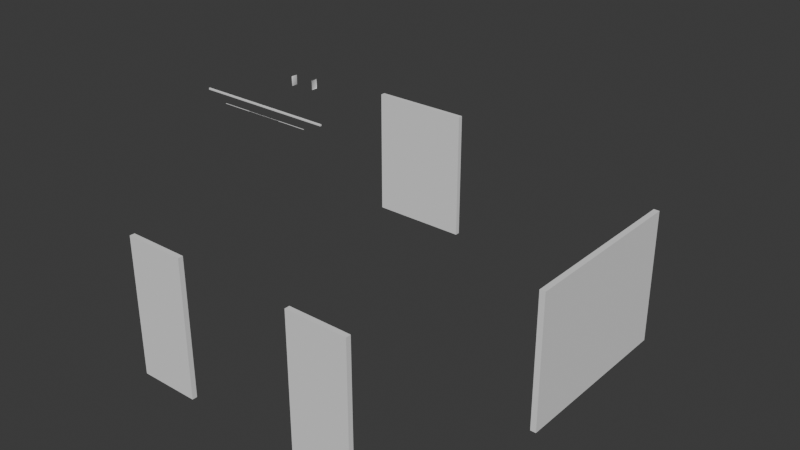 # Source: ApartmentAccessories.blend  (saved by Blender 4.2.67; exported with 4.5.12 LTS)
import bpy
from mathutils import Matrix  # noqa: F401  (used for matrix-valued properties, if any)

bpy.ops.wm.read_factory_settings(use_empty=True)
scene = bpy.context.scene
scene.name = 'Scene'

# ---- collections
col_collection = bpy.data.collections.new('Collection'); scene.collection.children.link(col_collection)
col_collection_2 = bpy.data.collections.new('Collection 2'); scene.collection.children.link(col_collection_2)
col_floors = bpy.data.collections.new('floors'); scene.collection.children.link(col_floors)
col_doorelementplaceholders = bpy.data.collections.new('doorElementPlaceholders'); scene.collection.children.link(col_doorelementplaceholders)

# ---- materials (node trees are filled in below, after node groups)
mat_m_roomaccessories = bpy.data.materials.new('M_roomAccessories')
mat_m_woodwall = bpy.data.materials.new('M_woodWall')

# ---- material node trees
mat_m_roomaccessories.use_nodes = True; mat_m_roomaccessories.node_tree.nodes.clear()
_N = mat_m_roomaccessories.node_tree.nodes; _L = mat_m_roomaccessories.node_tree.links
n0 = _N.new('ShaderNodeBsdfPrincipled'); n0.name = 'Principled BSDF'; n0.location = (10, 300)
n1 = _N.new('ShaderNodeOutputMaterial'); n1.name = 'Material Output'; n1.location = (300, 300)
_L.new(n0.outputs[0], n1.inputs[0])
n1.is_active_output = True
mat_m_woodwall.use_nodes = True; mat_m_woodwall.node_tree.nodes.clear()
_N = mat_m_woodwall.node_tree.nodes; _L = mat_m_woodwall.node_tree.links
n0 = _N.new('ShaderNodeBsdfPrincipled'); n0.name = 'Principled BSDF'; n0.location = (10, 300)
n1 = _N.new('ShaderNodeOutputMaterial'); n1.name = 'Material Output'; n1.location = (300, 300)
_L.new(n0.outputs[0], n1.inputs[0])
n1.is_active_output = True

# ---- world
world_world = bpy.data.worlds.new('World'); scene.world = world_world
world_world.use_nodes = True; world_world.node_tree.nodes.clear()
_N = world_world.node_tree.nodes; _L = world_world.node_tree.links
n0 = _N.new('ShaderNodeOutputWorld'); n0.name = 'World Output'; n0.location = (300, 300)
n1 = _N.new('ShaderNodeBackground'); n1.name = 'Background'; n1.location = (10, 300)
n1.inputs[0].default_value = (0.05088, 0.05088, 0.05088, 1.0)
_L.new(n1.outputs[0], n0.inputs[0])
n0.is_active_output = True
world_world.color = (0.05088, 0.05088, 0.05088)
world_world.sun_shadow_jitter_overblur = 0.0

# ---- meshes
me_plane_003 = bpy.data.meshes.new('Plane.003')
me_plane_003.from_pydata([(-101.9, 72.29, -6.441), (100.0, 72.29, -6.441), (-101.9, 74.2, -6.441), (100.0, 74.2, -6.441), (-101.4, 73.69, -3.996), (-101.4, 72.8, -3.996), (99.57, 72.8, -3.996), (99.57, 73.69, -3.996), (-101.9, 73.87, -3.996), (-101.9, 72.62, -3.996), (100.0, 72.62, -3.996), (100.0, 73.87, -3.996), (-99.71, 73.81, -5.909), (-99.71, 72.68, -5.909), (99.67, 72.68, -5.909), (99.67, 73.81, -5.909), (100.0, 74.2, -5.238), (100.0, 72.29, -5.238), (-101.9, 72.29, -5.238), (-101.9, 74.2, -5.238), (-100.8, 73.81, -4.419), (99.6, 73.81, -4.419), (99.6, 72.68, -4.419), (-100.8, 72.68, -4.419), (100.0, 74.11, -4.423), (-101.9, 72.38, -4.423), (100.0, 72.38, -4.423), (-101.9, 74.11, -4.423)], [], [(0, 2, 3, 1), (21, 20, 12, 15), (26, 24, 11, 10), (27, 25, 9, 8), (24, 27, 8, 11), (25, 26, 10, 9), (5, 4, 8, 9), (6, 5, 9, 10), (7, 6, 10, 11), (4, 7, 11, 8), (13, 14, 15, 12), (23, 22, 14, 13), (22, 21, 15, 14), (20, 23, 13, 12), (0, 1, 17, 18), (3, 2, 19, 16), (2, 0, 18, 19), (1, 3, 16, 17), (4, 5, 23, 20), (6, 7, 21, 22), (5, 6, 22, 23), (7, 4, 20, 21), (18, 17, 26, 25), (16, 19, 27, 24), (19, 18, 25, 27), (17, 16, 24, 26)])
_uv = me_plane_003.uv_layers.new(name='UVMap')
_uv.uv.foreach_set('vector', [0.03383, 1.0, 0.02439, 1.0, 0.02439, 1.842e-07, 0.03383, -6.586e-09, 0.03588, 0.9959, 0.03588, 0.002979, 0.04325, 0.008482, 0.04325, 0.9962, 0.07348, 0.5601, 0.0649, 0.5601, 0.06609, 0.558, 0.07228, 0.558, 0.07348, 0.5722, 0.0649, 0.5722, 0.06609, 0.5701, 0.07228, 0.5701, 0.01438, -3.671e-08, 0.01438, 1.0, 0.01219, 1.0, 0.01219, -3.688e-08, 0.002189, 1.652e-10, 0.002188, 1.0, -1.986e-10, 1.0, 7.53e-08, 5.685e-15, 0.05795, 0.002135, 0.05357, 0.002135, 0.05266, 2.302e-09, 0.05885, 1.916e-07, 0.05795, 0.9979, 0.05795, 0.002135, 0.05885, 1.916e-07, 0.05885, 1.0, 0.05357, 0.9979, 0.05795, 0.9979, 0.05885, 1.0, 0.05266, 1.0, 0.05357, 0.002135, 0.05357, 0.9979, 0.05266, 1.0, 0.05266, 2.302e-09, 0.06447, 1.162e-07, 0.06447, 0.9877, 0.05885, 0.9877, 0.05885, 2.572e-09, 0.0453, 0.9932, 0.0453, 0.0003215, 0.05266, 3.976e-09, 0.05266, 0.9877, 0.06447, 0.5843, 0.07008, 0.5843, 0.07008, 0.5917, 0.06447, 0.5917, 0.06447, 0.5917, 0.07008, 0.5917, 0.07008, 0.5991, 0.06447, 0.5991, 0.01219, 9.206e-10, 0.01219, 1.0, 0.006247, 1.0, 0.006247, 4.716e-10, 0.02439, -3.596e-08, 0.02439, 1.0, 0.01844, 1.0, 0.01844, -3.641e-08, 0.07391, 0.5822, 0.06447, 0.5822, 0.06447, 0.5762, 0.07391, 0.5762, 0.07391, 0.5701, 0.06447, 0.5701, 0.06447, 0.5641, 0.07391, 0.5641, 0.05357, 0.002135, 0.05795, 0.002135, 0.05857, 0.005114, 0.05296, 0.005113, 0.06509, 0.5822, 0.06947, 0.5822, 0.07008, 0.5843, 0.06447, 0.5843, 0.04325, 0.9962, 0.04325, 0.0004956, 0.0453, 0.0003215, 0.0453, 0.9932, 0.03383, 0.9957, 0.03383, 2.554e-09, 0.03588, 0.002979, 0.03588, 0.9959, 0.006247, 4.716e-10, 0.006247, 1.0, 0.002188, 1.0, 0.002189, 1.652e-10, 0.01844, -3.641e-08, 0.01844, 1.0, 0.01438, 1.0, 0.01438, -3.671e-08, 0.07391, 0.5762, 0.06447, 0.5762, 0.0649, 0.5722, 0.07348, 0.5722, 0.07391, 0.5641, 0.06447, 0.5641, 0.0649, 0.5601, 0.07348, 0.5601])
me_plane_003.materials.append(mat_m_roomaccessories)
me_plane_003.update()
me_plane_004 = bpy.data.meshes.new('Plane.004')
me_plane_004.from_pydata([(-0.8425, -0.375, 0.0), (0.375, -0.375, 0.0), (-0.8425, 0.375, 0.0), (0.375, 0.375, 0.0), (-0.8425, -0.375, -0.08575), (0.375, -0.375, -0.08575), (-0.8425, 0.375, -0.08575), (0.375, 0.375, -0.08575), (-0.8425, 0.0, -0.01428), (0.375, 0.0, -0.01428), (-0.8425, -0.1994, 0.03348), (-0.8425, 0.1994, 0.03348), (-0.8425, 0.0, -0.01423), (-0.8425, 0.0, 0.04921), (0.375, 0.1994, 0.03348), (0.375, -0.1994, 0.03348), (0.375, 0.0, -0.01423), (0.375, 0.0, 0.04921)], [], [(3, 14, 16, 9, 7), (12, 11, 2, 6, 8), (11, 14, 3, 2), (16, 15, 1, 5, 9), (0, 1, 15, 10), (2, 3, 7, 6), (1, 0, 4, 5), (10, 13, 12), (13, 11, 12), (14, 17, 16), (17, 15, 16), (14, 11, 13, 17), (17, 13, 10, 15), (0, 10, 12, 8, 4)])
_uv = me_plane_004.uv_layers.new(name='UVMap')
_uv.uv.foreach_set('vector', [0.06489, 0.6353, 0.06506, 0.6362, 0.06482, 0.6371, 0.06482, 0.6371, 0.06447, 0.6353, 0.06482, 0.6409, 0.06506, 0.6418, 0.06489, 0.6427, 0.06447, 0.6427, 0.06482, 0.6409, 0.06731, 0.6051, 0.06731, 0.5991, 0.06818, 0.5991, 0.06818, 0.6051, 0.06482, 0.6371, 0.06506, 0.6381, 0.06489, 0.639, 0.06447, 0.639, 0.06482, 0.6371, 0.06447, 0.6051, 0.06447, 0.5991, 0.06534, 0.5991, 0.06534, 0.6051, 0.06447, 0.6172, 0.06447, 0.6112, 0.06489, 0.6112, 0.06489, 0.6172, 0.06447, 0.6232, 0.06447, 0.6172, 0.06489, 0.6172, 0.06489, 0.6232, 0.06506, 0.6399, 0.06514, 0.6409, 0.06482, 0.6409, 0.06514, 0.6409, 0.06506, 0.6418, 0.06482, 0.6409, 0.06506, 0.6362, 0.06514, 0.6371, 0.06482, 0.6371, 0.06514, 0.6371, 0.06506, 0.6381, 0.06482, 0.6371, 0.06731, 0.5991, 0.06731, 0.6051, 0.06633, 0.6051, 0.06633, 0.5991, 0.06633, 0.5991, 0.06633, 0.6051, 0.06534, 0.6051, 0.06534, 0.5991, 0.06489, 0.639, 0.06506, 0.6399, 0.06482, 0.6409, 0.06482, 0.6409, 0.06447, 0.639])
me_plane_004.materials.append(mat_m_roomaccessories)
me_plane_004.update()
me_plane_005 = bpy.data.meshes.new('Plane.005')
me_plane_005.from_pydata([(-0.8425, -0.375, 0.0), (0.375, -0.375, 0.0), (-0.8425, 0.375, 0.0), (0.375, 0.375, 0.0), (-0.8425, -0.375, -0.08575), (0.375, -0.375, -0.08575), (-0.8425, 0.375, -0.08575), (0.375, 0.375, -0.08575), (-0.8425, 0.0, -0.01428), (0.375, 0.0, -0.01428), (-0.8425, -0.1994, 0.03348), (-0.8425, 0.1994, 0.03348), (-0.8425, 0.0, -0.01423), (-0.8425, 0.0, 0.04921), (0.375, 0.1994, 0.03348), (0.375, -0.1994, 0.03348), (0.375, 0.0, -0.01423), (0.375, 0.0, 0.04921)], [], [(3, 14, 16, 9, 7), (12, 11, 2, 6, 8), (11, 14, 3, 2), (16, 15, 1, 5, 9), (0, 1, 15, 10), (2, 3, 7, 6), (1, 0, 4, 5), (10, 13, 12), (13, 11, 12), (14, 17, 16), (17, 15, 16), (14, 11, 13, 17), (17, 13, 10, 15), (0, 10, 12, 8, 4)])
_uv = me_plane_005.uv_layers.new(name='UVMap')
_uv.uv.foreach_set('vector', [0.06489, 0.6427, 0.06506, 0.6436, 0.06482, 0.6446, 0.06482, 0.6446, 0.06447, 0.6427, 0.06482, 0.6483, 0.06506, 0.6493, 0.06489, 0.6501, 0.06447, 0.6501, 0.06482, 0.6483, 0.06731, 0.6112, 0.06731, 0.6051, 0.06818, 0.6051, 0.06818, 0.6112, 0.06482, 0.6446, 0.06506, 0.6456, 0.06489, 0.6464, 0.06447, 0.6464, 0.06482, 0.6446, 0.06447, 0.6112, 0.06447, 0.6051, 0.06534, 0.6051, 0.06534, 0.6112, 0.06447, 0.6292, 0.06447, 0.6232, 0.06489, 0.6232, 0.06489, 0.6292, 0.06447, 0.6353, 0.06447, 0.6292, 0.06489, 0.6292, 0.06489, 0.6353, 0.06506, 0.6473, 0.06514, 0.6483, 0.06482, 0.6483, 0.06514, 0.6483, 0.06506, 0.6493, 0.06482, 0.6483, 0.06506, 0.6436, 0.06514, 0.6446, 0.06482, 0.6446, 0.06514, 0.6446, 0.06506, 0.6456, 0.06482, 0.6446, 0.06731, 0.6051, 0.06731, 0.6112, 0.06633, 0.6112, 0.06633, 0.6051, 0.06633, 0.6051, 0.06633, 0.6112, 0.06534, 0.6112, 0.06534, 0.6051, 0.06489, 0.6464, 0.06506, 0.6473, 0.06482, 0.6483, 0.06482, 0.6483, 0.06447, 0.6464])
me_plane_005.materials.append(mat_m_roomaccessories)
me_plane_005.update()
me_cube_003 = bpy.data.meshes.new('Cube.003')
me_cube_003.from_pydata([(-0.4264, -4.576, -6.5), (-0.4264, 4.576, -6.5), (-0.4264, -4.576, 6.5), (-0.4264, 4.576, 6.5), (0.4264, -4.069, 6.005), (0.4264, -4.069, -6.005), (0.4264, 4.069, -6.005), (0.4264, 4.069, 6.005), (0.263, -4.268, -6.216), (0.006531, -4.434, -6.381), (0.006531, -4.434, 6.381), (0.263, -4.268, 6.216), (0.263, 4.268, -6.216), (0.006531, 4.434, -6.381), (0.263, 4.268, 6.216), (0.006531, 4.434, 6.381)], [], [(5, 6, 7, 4), (10, 15, 3, 2), (6, 5, 8, 12), (4, 7, 14, 11), (7, 6, 12, 14), (15, 13, 1, 3), (9, 10, 2, 0), (13, 9, 0, 1), (15, 10, 11, 14), (13, 15, 14, 12), (9, 13, 12, 8), (10, 9, 8, 11), (5, 4, 11, 8)])
me_cube_003.polygons.foreach_set('use_smooth', [True] * 13)
_uv = me_cube_003.uv_layers.new(name='UVMap')
_uv.uv.foreach_set('vector', [0.9407, 0.9724, 0.7474, 0.9724, 0.7474, 0.6871, 0.9407, 0.6871, 0.7682, 0.04834, 0.7682, 0.6591, 0.7376, 0.6689, 0.7376, 0.03855, 0.8139, 0.6322, 0.8139, 0.07173, 0.8301, 0.05802, 0.8301, 0.6459, 0.8052, 0.07348, 0.8052, 0.634, 0.7889, 0.6477, 0.7889, 0.05977, 0.7219, 0.07265, 0.7219, 0.8998, 0.7049, 0.9144, 0.7049, 0.05808, 0.6839, 0.04676, 0.6839, 0.9257, 0.6537, 0.9339, 0.6537, 0.03855, 0.6181, 0.9257, 0.6181, 0.04676, 0.6483, 0.03855, 0.6483, 0.9339, 0.8509, 0.6574, 0.8509, 0.04659, 0.8814, 0.0368, 0.8814, 0.6671, 0.7682, 0.6591, 0.7682, 0.04834, 0.7889, 0.05977, 0.7889, 0.6477, 0.6839, 0.9257, 0.6839, 0.04676, 0.7049, 0.05808, 0.7049, 0.9144, 0.8509, 0.04659, 0.8509, 0.6574, 0.8301, 0.6459, 0.8301, 0.05802, 0.6181, 0.04676, 0.6181, 0.9257, 0.5971, 0.9144, 0.5971, 0.05808, 0.5801, 0.8998, 0.5801, 0.07265, 0.5971, 0.05808, 0.5971, 0.9144])
me_cube_003.materials.append(mat_m_roomaccessories)
me_cube_003.update()
me_cube_004 = bpy.data.meshes.new('Cube.004')
me_cube_004.from_pydata([(0.4264, 4.576, -6.5), (0.4264, -4.576, -6.5), (0.4264, 4.576, 6.5), (0.4264, -4.576, 6.5), (-0.4264, 4.069, 6.005), (-0.4264, 4.069, -6.005), (-0.4264, -4.069, -6.005), (-0.4264, -4.069, 6.005), (-0.263, 4.268, -6.216), (-0.006531, 4.434, -6.381), (-0.006531, 4.434, 6.381), (-0.263, 4.268, 6.216), (-0.263, -4.268, -6.216), (-0.006531, -4.434, -6.381), (-0.263, -4.268, 6.216), (-0.006531, -4.434, 6.381)], [], [(5, 6, 7, 4), (10, 15, 3, 2), (6, 5, 8, 12), (4, 7, 14, 11), (7, 6, 12, 14), (15, 13, 1, 3), (9, 10, 2, 0), (13, 9, 0, 1), (15, 10, 11, 14), (13, 15, 14, 12), (9, 13, 12, 8), (10, 9, 8, 11), (5, 4, 11, 8)])
me_cube_004.polygons.foreach_set('use_smooth', [True] * 13)
_uv = me_cube_004.uv_layers.new(name='UVMap')
_uv.uv.foreach_set('vector', [0.9407, 0.9724, 0.7474, 0.9724, 0.7474, 0.6871, 0.9407, 0.6871, 0.7669, 0.04834, 0.7669, 0.6591, 0.7363, 0.6689, 0.7363, 0.03855, 0.8126, 0.6322, 0.8126, 0.07173, 0.8288, 0.05802, 0.8288, 0.6459, 0.8038, 0.07348, 0.8038, 0.634, 0.7876, 0.6477, 0.7876, 0.05977, 0.7166, 0.07265, 0.7166, 0.8998, 0.6996, 0.9144, 0.6996, 0.05808, 0.6786, 0.04676, 0.6786, 0.9257, 0.6483, 0.9339, 0.6483, 0.03855, 0.6199, 0.9257, 0.6199, 0.04676, 0.6502, 0.03855, 0.6502, 0.9339, 0.8495, 0.6574, 0.8495, 0.04659, 0.8801, 0.0368, 0.8801, 0.6671, 0.7669, 0.6591, 0.7669, 0.04834, 0.7876, 0.05977, 0.7876, 0.6477, 0.6786, 0.9257, 0.6786, 0.04676, 0.6996, 0.05808, 0.6996, 0.9144, 0.8495, 0.04659, 0.8495, 0.6574, 0.8288, 0.6459, 0.8288, 0.05802, 0.6199, 0.04676, 0.6199, 0.9257, 0.5989, 0.9144, 0.5989, 0.05808, 0.5819, 0.8998, 0.5819, 0.07265, 0.5989, 0.05808, 0.5989, 0.9144])
me_cube_004.materials.append(mat_m_roomaccessories)
me_cube_004.update()
me_cube_001 = bpy.data.meshes.new('Cube.001')
me_cube_001.from_pydata([], [], [])
_uv = me_cube_001.uv_layers.new(name='UVMap')
_uv.uv.foreach_set('vector', [])
me_cube_001.materials.append(mat_m_woodwall)
me_cube_001.update()
me_cube_024 = bpy.data.meshes.new('Cube.024')
me_cube_024.from_pydata([(-50.0, -50.0, -50.0), (-50.0, -50.0, 47.08), (-50.0, 50.0, -50.0), (-50.0, 50.0, 47.08), (43.45, -50.0, -50.0), (43.45, -50.0, 47.08), (43.45, 50.0, -50.0), (43.45, 50.0, 47.08)], [], [(0, 1, 3, 2), (2, 3, 7, 6), (6, 7, 5, 4), (4, 5, 1, 0), (2, 6, 4, 0), (7, 3, 1, 5)])
_uv = me_cube_024.uv_layers.new(name='UVMap')
_uv.uv.foreach_set('vector', [0.375, 0.0, 0.625, 0.0, 0.625, 0.25, 0.375, 0.25, 0.375, 0.25, 0.625, 0.25, 0.625, 0.5, 0.375, 0.5, 0.375, 0.5, 0.625, 0.5, 0.625, 0.75, 0.375, 0.75, 0.375, 0.75, 0.625, 0.75, 0.625, 1.0, 0.375, 1.0, 0.125, 0.5, 0.375, 0.5, 0.375, 0.75, 0.125, 0.75, 0.625, 0.5, 0.875, 0.5, 0.875, 0.75, 0.625, 0.75])
me_cube_024.update()
me_cube_009 = bpy.data.meshes.new('Cube.009')
me_cube_009.from_pydata([(-50.0, -50.0, -50.0), (-50.0, -50.0, 47.08), (-50.0, 50.0, -50.0), (-50.0, 50.0, 47.08), (43.45, -50.0, -50.0), (43.45, -50.0, 47.08), (43.45, 50.0, -50.0), (43.45, 50.0, 47.08)], [], [(0, 1, 3, 2), (2, 3, 7, 6), (6, 7, 5, 4), (4, 5, 1, 0), (2, 6, 4, 0), (7, 3, 1, 5)])
_uv = me_cube_009.uv_layers.new(name='UVMap')
_uv.uv.foreach_set('vector', [0.375, 0.0, 0.625, 0.0, 0.625, 0.25, 0.375, 0.25, 0.375, 0.25, 0.625, 0.25, 0.625, 0.5, 0.375, 0.5, 0.375, 0.5, 0.625, 0.5, 0.625, 0.75, 0.375, 0.75, 0.375, 0.75, 0.625, 0.75, 0.625, 1.0, 0.375, 1.0, 0.125, 0.5, 0.375, 0.5, 0.375, 0.75, 0.125, 0.75, 0.625, 0.5, 0.875, 0.5, 0.875, 0.75, 0.625, 0.75])
me_cube_009.update()
me_cube_023 = bpy.data.meshes.new('Cube.023')
me_cube_023.from_pydata([(-50.0, -50.0, -50.0), (-50.0, -50.0, 47.08), (-50.0, 50.0, -50.0), (-50.0, 50.0, 47.08), (43.45, -50.0, -50.0), (43.45, -50.0, 47.08), (43.45, 50.0, -50.0), (43.45, 50.0, 47.08)], [], [(0, 1, 3, 2), (2, 3, 7, 6), (6, 7, 5, 4), (4, 5, 1, 0), (2, 6, 4, 0), (7, 3, 1, 5)])
_uv = me_cube_023.uv_layers.new(name='UVMap')
_uv.uv.foreach_set('vector', [0.375, 0.0, 0.625, 0.0, 0.625, 0.25, 0.375, 0.25, 0.375, 0.25, 0.625, 0.25, 0.625, 0.5, 0.375, 0.5, 0.375, 0.5, 0.625, 0.5, 0.625, 0.75, 0.375, 0.75, 0.375, 0.75, 0.625, 0.75, 0.625, 1.0, 0.375, 1.0, 0.125, 0.5, 0.375, 0.5, 0.375, 0.75, 0.125, 0.75, 0.625, 0.5, 0.875, 0.5, 0.875, 0.75, 0.625, 0.75])
me_cube_023.update()
me_cube_013 = bpy.data.meshes.new('Cube.013')
me_cube_013.from_pydata([(1235.0, -52.09, -42.6), (1235.0, -52.09, 54.48), (1235.0, 50.0, -42.6), (1235.0, 50.0, 54.48), (1335.0, -52.09, -42.6), (1335.0, -52.09, 54.48), (1335.0, 50.0, -42.6), (1335.0, 50.0, 54.48)], [], [(0, 1, 3, 2), (2, 3, 7, 6), (6, 7, 5, 4), (4, 5, 1, 0), (2, 6, 4, 0), (7, 3, 1, 5)])
_uv = me_cube_013.uv_layers.new(name='UVMap')
_uv.uv.foreach_set('vector', [0.375, 0.0, 0.625, 0.0, 0.625, 0.25, 0.375, 0.25, 0.375, 0.25, 0.625, 0.25, 0.625, 0.5, 0.375, 0.5, 0.375, 0.5, 0.625, 0.5, 0.625, 0.75, 0.375, 0.75, 0.375, 0.75, 0.625, 0.75, 0.625, 1.0, 0.375, 1.0, 0.125, 0.5, 0.375, 0.5, 0.375, 0.75, 0.125, 0.75, 0.625, 0.5, 0.875, 0.5, 0.875, 0.75, 0.625, 0.75])
me_cube_013.update()

# ---- objects
ob_metal_divider = bpy.data.objects.new('metal divider', me_plane_003)
ob_plasticdoordivider = bpy.data.objects.new('plasticDoorDivider', me_plane_004)
ob_plasticdoordivider_001 = bpy.data.objects.new('plasticDoorDivider.001', me_plane_005)
ob_blank_wall_001 = bpy.data.objects.new('blank wall.001', me_cube_003)
ob_windowwall_001 = bpy.data.objects.new('windowWall.001', me_cube_004)
ob_walls = bpy.data.objects.new('walls', me_cube_001)
ob_closetdoor = bpy.data.objects.new('closetdoor', me_cube_024)
ob_roomdoor = bpy.data.objects.new('roomdoor', me_cube_009)
ob_roomdoor_001 = bpy.data.objects.new('roomdoor.001', me_cube_023)
ob_window = bpy.data.objects.new('window', me_cube_013)

# ---- transforms, parenting, visibility, modifiers, constraints
ob_metal_divider.location = (-216.9, 56.9, -8.91)
ob_metal_divider.rotation_euler = (0.0, -0.0, -3.142)
ob_metal_divider.scale = (1.0, 1.123, 1.0)
ob_plasticdoordivider.location = (-149.9, -49.27, -13.71)
ob_plasticdoordivider.scale = (78.07, 1.824, 1.096)
ob_plasticdoordivider_001.location = (-192.8, -49.27, -13.71)
ob_plasticdoordivider_001.scale = (78.07, 1.824, 1.096)
ob_blank_wall_001.location = (-201.5, 18.46, 11.49)
ob_blank_wall_001.scale = (0.7541, 0.9762, 1.0)
ob_windowwall_001.location = (-172.2, 23.62, 11.49)
ob_windowwall_001.scale = (0.7541, 0.9762, 1.0)
ob_walls.location = (-61.78, -1.685, 1.171)
ob_walls.scale = (0.7541, 0.9762, 1.0)
ob_closetdoor.location = (-207.7, 290.9, -198.5)
ob_closetdoor.scale = (1.598, 0.06996, 1.988)
ob_roomdoor.location = (91.18, -250.1, -198.5)
ob_roomdoor.scale = (0.9157, 0.06996, 1.988)
ob_roomdoor_001.location = (-162.4, -250.1, -198.5)
ob_roomdoor_001.scale = (0.9157, 0.06996, 1.988)
ob_window.location = (162.1, 23.62, -173.0)
ob_window.scale = (0.07409, 2.331, 1.815)

# ---- collection membership
scene.collection.objects.link(ob_metal_divider)
scene.collection.objects.link(ob_plasticdoordivider)
scene.collection.objects.link(ob_plasticdoordivider_001)
scene.collection.objects.link(ob_blank_wall_001)
scene.collection.objects.link(ob_windowwall_001)
col_collection.objects.link(ob_walls)
col_doorelementplaceholders.objects.link(ob_closetdoor)
col_doorelementplaceholders.objects.link(ob_roomdoor)
col_doorelementplaceholders.objects.link(ob_roomdoor_001)
col_doorelementplaceholders.objects.link(ob_window)

# ---- scene / render settings (as saved in the file)
scene.frame_start = 1; scene.frame_end = 250; scene.frame_set(0)
scene.render.engine = 'BLENDER_EEVEE_NEXT'
scene.unit_settings.scale_length = 0.01
bpy.context.view_layer.update()

# ---- added for rendering (the .blend has no active camera and no usable light): camera, sun
cam_auto = bpy.data.cameras.new('AutoCamera')
cam_auto.lens = 50.0
cam_auto.sensor_width = 36.0
cam_auto.clip_end = 13911.1
ob_auto_camera = bpy.data.objects.new('AutoCamera', cam_auto)
scene.collection.objects.link(ob_auto_camera)
ob_auto_camera.location = (764.754, -930.77, 494.198)
ob_auto_camera.rotation_euler = (1.09748, -7.21219e-08, 0.694738)
scene.camera = ob_auto_camera
light_auto_sun = bpy.data.lights.new('AutoSun', 'SUN')
light_auto_sun.energy = 3.0
light_auto_sun.angle = 0.0523599
ob_auto_sun = bpy.data.objects.new('AutoSun', light_auto_sun)
scene.collection.objects.link(ob_auto_sun)
ob_auto_sun.rotation_euler = (0.872665, 0.174533, 0.523599)
bpy.context.view_layer.update()
